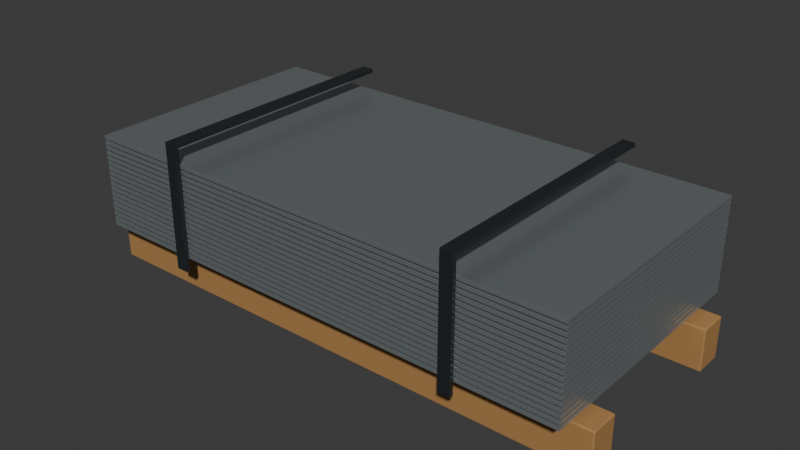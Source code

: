 # Source: banded_sheet_metal_stack.blend  (saved by Blender 5.2.45; exported with 4.5.12 LTS)
import bpy
from mathutils import Matrix  # noqa: F401  (used for matrix-valued properties, if any)

bpy.ops.wm.read_factory_settings(use_empty=True)
scene = bpy.context.scene
scene.name = 'Scene'

# ---- collections
col_collection = bpy.data.collections.new('Collection'); scene.collection.children.link(col_collection)

# ---- materials (node trees are filled in below, after node groups)
mat_galvanized_steel = bpy.data.materials.new('Galvanized steel')
mat_galvanized_steel.diffuse_color = (0.48, 0.53, 0.55, 1.0)
mat_pallet_hardwood = bpy.data.materials.new('Pallet hardwood')
mat_pallet_hardwood.diffuse_color = (0.42, 0.22, 0.075, 1.0)
mat_black_polymer = bpy.data.materials.new('Black polymer')
mat_black_polymer.diffuse_color = (0.018, 0.023, 0.026, 1.0)

# ---- material node trees
mat_galvanized_steel.use_nodes = True; mat_galvanized_steel.node_tree.nodes.clear()
_N = mat_galvanized_steel.node_tree.nodes; _L = mat_galvanized_steel.node_tree.links
n0 = _N.new('ShaderNodeBsdfPrincipled'); n0.name = 'Principled BSDF'; n0.location = (-200, 100)
n0.inputs[0].default_value = (0.48, 0.53, 0.55, 1.0)
n0.inputs[1].default_value = 0.78
n0.inputs[2].default_value = 0.3
n0.inputs[10].default_value = 0.005
n1 = _N.new('ShaderNodeOutputMaterial'); n1.name = 'Material Output'; n1.location = (200, 100)
_L.new(n0.outputs[0], n1.inputs[0])
n1.is_active_output = True
mat_pallet_hardwood.use_nodes = True; mat_pallet_hardwood.node_tree.nodes.clear()
_N = mat_pallet_hardwood.node_tree.nodes; _L = mat_pallet_hardwood.node_tree.links
n0 = _N.new('ShaderNodeBsdfPrincipled'); n0.name = 'Principled BSDF'; n0.location = (-200, 100)
n0.inputs[0].default_value = (0.42, 0.22, 0.075, 1.0)
n0.inputs[1].default_value = 0.02
n0.inputs[2].default_value = 0.74
n0.inputs[10].default_value = 0.005
n1 = _N.new('ShaderNodeOutputMaterial'); n1.name = 'Material Output'; n1.location = (200, 100)
_L.new(n0.outputs[0], n1.inputs[0])
n1.is_active_output = True
mat_black_polymer.use_nodes = True; mat_black_polymer.node_tree.nodes.clear()
_N = mat_black_polymer.node_tree.nodes; _L = mat_black_polymer.node_tree.links
n0 = _N.new('ShaderNodeBsdfPrincipled'); n0.name = 'Principled BSDF'; n0.location = (-200, 100)
n0.inputs[0].default_value = (0.018, 0.023, 0.026, 1.0)
n0.inputs[1].default_value = 0.08
n0.inputs[2].default_value = 0.36
n0.inputs[10].default_value = 0.005
n1 = _N.new('ShaderNodeOutputMaterial'); n1.name = 'Material Output'; n1.location = (200, 100)
_L.new(n0.outputs[0], n1.inputs[0])
n1.is_active_output = True

# ---- world
world_world = bpy.data.worlds.new('World'); scene.world = world_world
world_world.use_nodes = True; world_world.node_tree.nodes.clear()
_N = world_world.node_tree.nodes; _L = world_world.node_tree.links
n0 = _N.new('ShaderNodeOutputWorld'); n0.name = 'World Output'; n0.location = (200, 100)
n1 = _N.new('ShaderNodeBackground'); n1.name = 'Background'; n1.location = (-200, 100)
n1.inputs[0].default_value = (0.05088, 0.05088, 0.05088, 1.0)
_L.new(n1.outputs[0], n0.inputs[0])
n0.is_active_output = True
world_world.color = (0.05088, 0.05088, 0.05088)
world_world.sun_shadow_jitter_overblur = 0.0

# ---- meshes
me_cube = bpy.data.meshes.new('Cube')
me_cube.from_pydata([(-1.2, -0.6, -0.009), (-1.2, -0.6, 0.009), (-1.2, 0.6, -0.009), (-1.2, 0.6, 0.009), (1.2, -0.6, -0.009), (1.2, -0.6, 0.009), (1.2, 0.6, -0.009), (1.2, 0.6, 0.009)], [], [(0, 1, 3, 2), (2, 3, 7, 6), (6, 7, 5, 4), (4, 5, 1, 0), (2, 6, 4, 0), (7, 3, 1, 5)])
_uv = me_cube.uv_layers.new(name='UVMap')
_uv.uv.foreach_set('vector', [0.375, 0.0, 0.625, 0.0, 0.625, 0.25, 0.375, 0.25, 0.375, 0.25, 0.625, 0.25, 0.625, 0.5, 0.375, 0.5, 0.375, 0.5, 0.625, 0.5, 0.625, 0.75, 0.375, 0.75, 0.375, 0.75, 0.625, 0.75, 0.625, 1.0, 0.375, 1.0, 0.125, 0.5, 0.375, 0.5, 0.375, 0.75, 0.125, 0.75, 0.625, 0.5, 0.875, 0.5, 0.875, 0.75, 0.625, 0.75])
me_cube.materials.append(mat_galvanized_steel)
me_cube.update()
me_cube_001 = bpy.data.meshes.new('Cube.001')
me_cube_001.from_pydata([(-1.2, -0.6, -0.009), (-1.2, -0.6, 0.009), (-1.2, 0.6, -0.009), (-1.2, 0.6, 0.009), (1.2, -0.6, -0.009), (1.2, -0.6, 0.009), (1.2, 0.6, -0.009), (1.2, 0.6, 0.009)], [], [(0, 1, 3, 2), (2, 3, 7, 6), (6, 7, 5, 4), (4, 5, 1, 0), (2, 6, 4, 0), (7, 3, 1, 5)])
_uv = me_cube_001.uv_layers.new(name='UVMap')
_uv.uv.foreach_set('vector', [0.375, 0.0, 0.625, 0.0, 0.625, 0.25, 0.375, 0.25, 0.375, 0.25, 0.625, 0.25, 0.625, 0.5, 0.375, 0.5, 0.375, 0.5, 0.625, 0.5, 0.625, 0.75, 0.375, 0.75, 0.375, 0.75, 0.625, 0.75, 0.625, 1.0, 0.375, 1.0, 0.125, 0.5, 0.375, 0.5, 0.375, 0.75, 0.125, 0.75, 0.625, 0.5, 0.875, 0.5, 0.875, 0.75, 0.625, 0.75])
me_cube_001.materials.append(mat_galvanized_steel)
me_cube_001.update()
me_cube_002 = bpy.data.meshes.new('Cube.002')
me_cube_002.from_pydata([(-1.2, -0.6, -0.009), (-1.2, -0.6, 0.009), (-1.2, 0.6, -0.009), (-1.2, 0.6, 0.009), (1.2, -0.6, -0.009), (1.2, -0.6, 0.009), (1.2, 0.6, -0.009), (1.2, 0.6, 0.009)], [], [(0, 1, 3, 2), (2, 3, 7, 6), (6, 7, 5, 4), (4, 5, 1, 0), (2, 6, 4, 0), (7, 3, 1, 5)])
_uv = me_cube_002.uv_layers.new(name='UVMap')
_uv.uv.foreach_set('vector', [0.375, 0.0, 0.625, 0.0, 0.625, 0.25, 0.375, 0.25, 0.375, 0.25, 0.625, 0.25, 0.625, 0.5, 0.375, 0.5, 0.375, 0.5, 0.625, 0.5, 0.625, 0.75, 0.375, 0.75, 0.375, 0.75, 0.625, 0.75, 0.625, 1.0, 0.375, 1.0, 0.125, 0.5, 0.375, 0.5, 0.375, 0.75, 0.125, 0.75, 0.625, 0.5, 0.875, 0.5, 0.875, 0.75, 0.625, 0.75])
me_cube_002.materials.append(mat_galvanized_steel)
me_cube_002.update()
me_cube_003 = bpy.data.meshes.new('Cube.003')
me_cube_003.from_pydata([(-1.2, -0.6, -0.009), (-1.2, -0.6, 0.009), (-1.2, 0.6, -0.009), (-1.2, 0.6, 0.009), (1.2, -0.6, -0.009), (1.2, -0.6, 0.009), (1.2, 0.6, -0.009), (1.2, 0.6, 0.009)], [], [(0, 1, 3, 2), (2, 3, 7, 6), (6, 7, 5, 4), (4, 5, 1, 0), (2, 6, 4, 0), (7, 3, 1, 5)])
_uv = me_cube_003.uv_layers.new(name='UVMap')
_uv.uv.foreach_set('vector', [0.375, 0.0, 0.625, 0.0, 0.625, 0.25, 0.375, 0.25, 0.375, 0.25, 0.625, 0.25, 0.625, 0.5, 0.375, 0.5, 0.375, 0.5, 0.625, 0.5, 0.625, 0.75, 0.375, 0.75, 0.375, 0.75, 0.625, 0.75, 0.625, 1.0, 0.375, 1.0, 0.125, 0.5, 0.375, 0.5, 0.375, 0.75, 0.125, 0.75, 0.625, 0.5, 0.875, 0.5, 0.875, 0.75, 0.625, 0.75])
me_cube_003.materials.append(mat_galvanized_steel)
me_cube_003.update()
me_cube_004 = bpy.data.meshes.new('Cube.004')
me_cube_004.from_pydata([(-1.2, -0.6, -0.009), (-1.2, -0.6, 0.009), (-1.2, 0.6, -0.009), (-1.2, 0.6, 0.009), (1.2, -0.6, -0.009), (1.2, -0.6, 0.009), (1.2, 0.6, -0.009), (1.2, 0.6, 0.009)], [], [(0, 1, 3, 2), (2, 3, 7, 6), (6, 7, 5, 4), (4, 5, 1, 0), (2, 6, 4, 0), (7, 3, 1, 5)])
_uv = me_cube_004.uv_layers.new(name='UVMap')
_uv.uv.foreach_set('vector', [0.375, 0.0, 0.625, 0.0, 0.625, 0.25, 0.375, 0.25, 0.375, 0.25, 0.625, 0.25, 0.625, 0.5, 0.375, 0.5, 0.375, 0.5, 0.625, 0.5, 0.625, 0.75, 0.375, 0.75, 0.375, 0.75, 0.625, 0.75, 0.625, 1.0, 0.375, 1.0, 0.125, 0.5, 0.375, 0.5, 0.375, 0.75, 0.125, 0.75, 0.625, 0.5, 0.875, 0.5, 0.875, 0.75, 0.625, 0.75])
me_cube_004.materials.append(mat_galvanized_steel)
me_cube_004.update()
me_cube_005 = bpy.data.meshes.new('Cube.005')
me_cube_005.from_pydata([(-1.2, -0.6, -0.009), (-1.2, -0.6, 0.009), (-1.2, 0.6, -0.009), (-1.2, 0.6, 0.009), (1.2, -0.6, -0.009), (1.2, -0.6, 0.009), (1.2, 0.6, -0.009), (1.2, 0.6, 0.009)], [], [(0, 1, 3, 2), (2, 3, 7, 6), (6, 7, 5, 4), (4, 5, 1, 0), (2, 6, 4, 0), (7, 3, 1, 5)])
_uv = me_cube_005.uv_layers.new(name='UVMap')
_uv.uv.foreach_set('vector', [0.375, 0.0, 0.625, 0.0, 0.625, 0.25, 0.375, 0.25, 0.375, 0.25, 0.625, 0.25, 0.625, 0.5, 0.375, 0.5, 0.375, 0.5, 0.625, 0.5, 0.625, 0.75, 0.375, 0.75, 0.375, 0.75, 0.625, 0.75, 0.625, 1.0, 0.375, 1.0, 0.125, 0.5, 0.375, 0.5, 0.375, 0.75, 0.125, 0.75, 0.625, 0.5, 0.875, 0.5, 0.875, 0.75, 0.625, 0.75])
me_cube_005.materials.append(mat_galvanized_steel)
me_cube_005.update()
me_cube_006 = bpy.data.meshes.new('Cube.006')
me_cube_006.from_pydata([(-1.2, -0.6, -0.009), (-1.2, -0.6, 0.009), (-1.2, 0.6, -0.009), (-1.2, 0.6, 0.009), (1.2, -0.6, -0.009), (1.2, -0.6, 0.009), (1.2, 0.6, -0.009), (1.2, 0.6, 0.009)], [], [(0, 1, 3, 2), (2, 3, 7, 6), (6, 7, 5, 4), (4, 5, 1, 0), (2, 6, 4, 0), (7, 3, 1, 5)])
_uv = me_cube_006.uv_layers.new(name='UVMap')
_uv.uv.foreach_set('vector', [0.375, 0.0, 0.625, 0.0, 0.625, 0.25, 0.375, 0.25, 0.375, 0.25, 0.625, 0.25, 0.625, 0.5, 0.375, 0.5, 0.375, 0.5, 0.625, 0.5, 0.625, 0.75, 0.375, 0.75, 0.375, 0.75, 0.625, 0.75, 0.625, 1.0, 0.375, 1.0, 0.125, 0.5, 0.375, 0.5, 0.375, 0.75, 0.125, 0.75, 0.625, 0.5, 0.875, 0.5, 0.875, 0.75, 0.625, 0.75])
me_cube_006.materials.append(mat_galvanized_steel)
me_cube_006.update()
me_cube_007 = bpy.data.meshes.new('Cube.007')
me_cube_007.from_pydata([(-1.2, -0.6, -0.009), (-1.2, -0.6, 0.009), (-1.2, 0.6, -0.009), (-1.2, 0.6, 0.009), (1.2, -0.6, -0.009), (1.2, -0.6, 0.009), (1.2, 0.6, -0.009), (1.2, 0.6, 0.009)], [], [(0, 1, 3, 2), (2, 3, 7, 6), (6, 7, 5, 4), (4, 5, 1, 0), (2, 6, 4, 0), (7, 3, 1, 5)])
_uv = me_cube_007.uv_layers.new(name='UVMap')
_uv.uv.foreach_set('vector', [0.375, 0.0, 0.625, 0.0, 0.625, 0.25, 0.375, 0.25, 0.375, 0.25, 0.625, 0.25, 0.625, 0.5, 0.375, 0.5, 0.375, 0.5, 0.625, 0.5, 0.625, 0.75, 0.375, 0.75, 0.375, 0.75, 0.625, 0.75, 0.625, 1.0, 0.375, 1.0, 0.125, 0.5, 0.375, 0.5, 0.375, 0.75, 0.125, 0.75, 0.625, 0.5, 0.875, 0.5, 0.875, 0.75, 0.625, 0.75])
me_cube_007.materials.append(mat_galvanized_steel)
me_cube_007.update()
me_cube_008 = bpy.data.meshes.new('Cube.008')
me_cube_008.from_pydata([(-1.2, -0.6, -0.009), (-1.2, -0.6, 0.009), (-1.2, 0.6, -0.009), (-1.2, 0.6, 0.009), (1.2, -0.6, -0.009), (1.2, -0.6, 0.009), (1.2, 0.6, -0.009), (1.2, 0.6, 0.009)], [], [(0, 1, 3, 2), (2, 3, 7, 6), (6, 7, 5, 4), (4, 5, 1, 0), (2, 6, 4, 0), (7, 3, 1, 5)])
_uv = me_cube_008.uv_layers.new(name='UVMap')
_uv.uv.foreach_set('vector', [0.375, 0.0, 0.625, 0.0, 0.625, 0.25, 0.375, 0.25, 0.375, 0.25, 0.625, 0.25, 0.625, 0.5, 0.375, 0.5, 0.375, 0.5, 0.625, 0.5, 0.625, 0.75, 0.375, 0.75, 0.375, 0.75, 0.625, 0.75, 0.625, 1.0, 0.375, 1.0, 0.125, 0.5, 0.375, 0.5, 0.375, 0.75, 0.125, 0.75, 0.625, 0.5, 0.875, 0.5, 0.875, 0.75, 0.625, 0.75])
me_cube_008.materials.append(mat_galvanized_steel)
me_cube_008.update()
me_cube_009 = bpy.data.meshes.new('Cube.009')
me_cube_009.from_pydata([(-1.2, -0.6, -0.009), (-1.2, -0.6, 0.009), (-1.2, 0.6, -0.009), (-1.2, 0.6, 0.009), (1.2, -0.6, -0.009), (1.2, -0.6, 0.009), (1.2, 0.6, -0.009), (1.2, 0.6, 0.009)], [], [(0, 1, 3, 2), (2, 3, 7, 6), (6, 7, 5, 4), (4, 5, 1, 0), (2, 6, 4, 0), (7, 3, 1, 5)])
_uv = me_cube_009.uv_layers.new(name='UVMap')
_uv.uv.foreach_set('vector', [0.375, 0.0, 0.625, 0.0, 0.625, 0.25, 0.375, 0.25, 0.375, 0.25, 0.625, 0.25, 0.625, 0.5, 0.375, 0.5, 0.375, 0.5, 0.625, 0.5, 0.625, 0.75, 0.375, 0.75, 0.375, 0.75, 0.625, 0.75, 0.625, 1.0, 0.375, 1.0, 0.125, 0.5, 0.375, 0.5, 0.375, 0.75, 0.125, 0.75, 0.625, 0.5, 0.875, 0.5, 0.875, 0.75, 0.625, 0.75])
me_cube_009.materials.append(mat_galvanized_steel)
me_cube_009.update()
me_cube_010 = bpy.data.meshes.new('Cube.010')
me_cube_010.from_pydata([(-1.2, -0.6, -0.009), (-1.2, -0.6, 0.009), (-1.2, 0.6, -0.009), (-1.2, 0.6, 0.009), (1.2, -0.6, -0.009), (1.2, -0.6, 0.009), (1.2, 0.6, -0.009), (1.2, 0.6, 0.009)], [], [(0, 1, 3, 2), (2, 3, 7, 6), (6, 7, 5, 4), (4, 5, 1, 0), (2, 6, 4, 0), (7, 3, 1, 5)])
_uv = me_cube_010.uv_layers.new(name='UVMap')
_uv.uv.foreach_set('vector', [0.375, 0.0, 0.625, 0.0, 0.625, 0.25, 0.375, 0.25, 0.375, 0.25, 0.625, 0.25, 0.625, 0.5, 0.375, 0.5, 0.375, 0.5, 0.625, 0.5, 0.625, 0.75, 0.375, 0.75, 0.375, 0.75, 0.625, 0.75, 0.625, 1.0, 0.375, 1.0, 0.125, 0.5, 0.375, 0.5, 0.375, 0.75, 0.125, 0.75, 0.625, 0.5, 0.875, 0.5, 0.875, 0.75, 0.625, 0.75])
me_cube_010.materials.append(mat_galvanized_steel)
me_cube_010.update()
me_cube_011 = bpy.data.meshes.new('Cube.011')
me_cube_011.from_pydata([(-1.2, -0.6, -0.009), (-1.2, -0.6, 0.009), (-1.2, 0.6, -0.009), (-1.2, 0.6, 0.009), (1.2, -0.6, -0.009), (1.2, -0.6, 0.009), (1.2, 0.6, -0.009), (1.2, 0.6, 0.009)], [], [(0, 1, 3, 2), (2, 3, 7, 6), (6, 7, 5, 4), (4, 5, 1, 0), (2, 6, 4, 0), (7, 3, 1, 5)])
_uv = me_cube_011.uv_layers.new(name='UVMap')
_uv.uv.foreach_set('vector', [0.375, 0.0, 0.625, 0.0, 0.625, 0.25, 0.375, 0.25, 0.375, 0.25, 0.625, 0.25, 0.625, 0.5, 0.375, 0.5, 0.375, 0.5, 0.625, 0.5, 0.625, 0.75, 0.375, 0.75, 0.375, 0.75, 0.625, 0.75, 0.625, 1.0, 0.375, 1.0, 0.125, 0.5, 0.375, 0.5, 0.375, 0.75, 0.125, 0.75, 0.625, 0.5, 0.875, 0.5, 0.875, 0.75, 0.625, 0.75])
me_cube_011.materials.append(mat_galvanized_steel)
me_cube_011.update()
me_cube_012 = bpy.data.meshes.new('Cube.012')
me_cube_012.from_pydata([(-1.2, -0.6, -0.009), (-1.2, -0.6, 0.009), (-1.2, 0.6, -0.009), (-1.2, 0.6, 0.009), (1.2, -0.6, -0.009), (1.2, -0.6, 0.009), (1.2, 0.6, -0.009), (1.2, 0.6, 0.009)], [], [(0, 1, 3, 2), (2, 3, 7, 6), (6, 7, 5, 4), (4, 5, 1, 0), (2, 6, 4, 0), (7, 3, 1, 5)])
_uv = me_cube_012.uv_layers.new(name='UVMap')
_uv.uv.foreach_set('vector', [0.375, 0.0, 0.625, 0.0, 0.625, 0.25, 0.375, 0.25, 0.375, 0.25, 0.625, 0.25, 0.625, 0.5, 0.375, 0.5, 0.375, 0.5, 0.625, 0.5, 0.625, 0.75, 0.375, 0.75, 0.375, 0.75, 0.625, 0.75, 0.625, 1.0, 0.375, 1.0, 0.125, 0.5, 0.375, 0.5, 0.375, 0.75, 0.125, 0.75, 0.625, 0.5, 0.875, 0.5, 0.875, 0.75, 0.625, 0.75])
me_cube_012.materials.append(mat_galvanized_steel)
me_cube_012.update()
me_cube_013 = bpy.data.meshes.new('Cube.013')
me_cube_013.from_pydata([(-1.2, -0.6, -0.009), (-1.2, -0.6, 0.009), (-1.2, 0.6, -0.009), (-1.2, 0.6, 0.009), (1.2, -0.6, -0.009), (1.2, -0.6, 0.009), (1.2, 0.6, -0.009), (1.2, 0.6, 0.009)], [], [(0, 1, 3, 2), (2, 3, 7, 6), (6, 7, 5, 4), (4, 5, 1, 0), (2, 6, 4, 0), (7, 3, 1, 5)])
_uv = me_cube_013.uv_layers.new(name='UVMap')
_uv.uv.foreach_set('vector', [0.375, 0.0, 0.625, 0.0, 0.625, 0.25, 0.375, 0.25, 0.375, 0.25, 0.625, 0.25, 0.625, 0.5, 0.375, 0.5, 0.375, 0.5, 0.625, 0.5, 0.625, 0.75, 0.375, 0.75, 0.375, 0.75, 0.625, 0.75, 0.625, 1.0, 0.375, 1.0, 0.125, 0.5, 0.375, 0.5, 0.375, 0.75, 0.125, 0.75, 0.625, 0.5, 0.875, 0.5, 0.875, 0.75, 0.625, 0.75])
me_cube_013.materials.append(mat_galvanized_steel)
me_cube_013.update()
me_cube_014 = bpy.data.meshes.new('Cube.014')
me_cube_014.from_pydata([(-1.2, -0.6, -0.009), (-1.2, -0.6, 0.009), (-1.2, 0.6, -0.009), (-1.2, 0.6, 0.009), (1.2, -0.6, -0.009), (1.2, -0.6, 0.009), (1.2, 0.6, -0.009), (1.2, 0.6, 0.009)], [], [(0, 1, 3, 2), (2, 3, 7, 6), (6, 7, 5, 4), (4, 5, 1, 0), (2, 6, 4, 0), (7, 3, 1, 5)])
_uv = me_cube_014.uv_layers.new(name='UVMap')
_uv.uv.foreach_set('vector', [0.375, 0.0, 0.625, 0.0, 0.625, 0.25, 0.375, 0.25, 0.375, 0.25, 0.625, 0.25, 0.625, 0.5, 0.375, 0.5, 0.375, 0.5, 0.625, 0.5, 0.625, 0.75, 0.375, 0.75, 0.375, 0.75, 0.625, 0.75, 0.625, 1.0, 0.375, 1.0, 0.125, 0.5, 0.375, 0.5, 0.375, 0.75, 0.125, 0.75, 0.625, 0.5, 0.875, 0.5, 0.875, 0.75, 0.625, 0.75])
me_cube_014.materials.append(mat_galvanized_steel)
me_cube_014.update()
me_cube_015 = bpy.data.meshes.new('Cube.015')
me_cube_015.from_pydata([(-1.2, -0.6, -0.009), (-1.2, -0.6, 0.009), (-1.2, 0.6, -0.009), (-1.2, 0.6, 0.009), (1.2, -0.6, -0.009), (1.2, -0.6, 0.009), (1.2, 0.6, -0.009), (1.2, 0.6, 0.009)], [], [(0, 1, 3, 2), (2, 3, 7, 6), (6, 7, 5, 4), (4, 5, 1, 0), (2, 6, 4, 0), (7, 3, 1, 5)])
_uv = me_cube_015.uv_layers.new(name='UVMap')
_uv.uv.foreach_set('vector', [0.375, 0.0, 0.625, 0.0, 0.625, 0.25, 0.375, 0.25, 0.375, 0.25, 0.625, 0.25, 0.625, 0.5, 0.375, 0.5, 0.375, 0.5, 0.625, 0.5, 0.625, 0.75, 0.375, 0.75, 0.375, 0.75, 0.625, 0.75, 0.625, 1.0, 0.375, 1.0, 0.125, 0.5, 0.375, 0.5, 0.375, 0.75, 0.125, 0.75, 0.625, 0.5, 0.875, 0.5, 0.875, 0.75, 0.625, 0.75])
me_cube_015.materials.append(mat_galvanized_steel)
me_cube_015.update()
me_cube_016 = bpy.data.meshes.new('Cube.016')
me_cube_016.from_pydata([(-1.2, -0.6, -0.009), (-1.2, -0.6, 0.009), (-1.2, 0.6, -0.009), (-1.2, 0.6, 0.009), (1.2, -0.6, -0.009), (1.2, -0.6, 0.009), (1.2, 0.6, -0.009), (1.2, 0.6, 0.009)], [], [(0, 1, 3, 2), (2, 3, 7, 6), (6, 7, 5, 4), (4, 5, 1, 0), (2, 6, 4, 0), (7, 3, 1, 5)])
_uv = me_cube_016.uv_layers.new(name='UVMap')
_uv.uv.foreach_set('vector', [0.375, 0.0, 0.625, 0.0, 0.625, 0.25, 0.375, 0.25, 0.375, 0.25, 0.625, 0.25, 0.625, 0.5, 0.375, 0.5, 0.375, 0.5, 0.625, 0.5, 0.625, 0.75, 0.375, 0.75, 0.375, 0.75, 0.625, 0.75, 0.625, 1.0, 0.375, 1.0, 0.125, 0.5, 0.375, 0.5, 0.375, 0.75, 0.125, 0.75, 0.625, 0.5, 0.875, 0.5, 0.875, 0.75, 0.625, 0.75])
me_cube_016.materials.append(mat_galvanized_steel)
me_cube_016.update()
me_cube_017 = bpy.data.meshes.new('Cube.017')
me_cube_017.from_pydata([(-1.2, -0.6, -0.009), (-1.2, -0.6, 0.009), (-1.2, 0.6, -0.009), (-1.2, 0.6, 0.009), (1.2, -0.6, -0.009), (1.2, -0.6, 0.009), (1.2, 0.6, -0.009), (1.2, 0.6, 0.009)], [], [(0, 1, 3, 2), (2, 3, 7, 6), (6, 7, 5, 4), (4, 5, 1, 0), (2, 6, 4, 0), (7, 3, 1, 5)])
_uv = me_cube_017.uv_layers.new(name='UVMap')
_uv.uv.foreach_set('vector', [0.375, 0.0, 0.625, 0.0, 0.625, 0.25, 0.375, 0.25, 0.375, 0.25, 0.625, 0.25, 0.625, 0.5, 0.375, 0.5, 0.375, 0.5, 0.625, 0.5, 0.625, 0.75, 0.375, 0.75, 0.375, 0.75, 0.625, 0.75, 0.625, 1.0, 0.375, 1.0, 0.125, 0.5, 0.375, 0.5, 0.375, 0.75, 0.125, 0.75, 0.625, 0.5, 0.875, 0.5, 0.875, 0.75, 0.625, 0.75])
me_cube_017.materials.append(mat_galvanized_steel)
me_cube_017.update()
me_cube_018 = bpy.data.meshes.new('Cube.018')
me_cube_018.from_pydata([(-1.275, -0.07, -0.1), (-1.275, -0.07, 0.1), (-1.275, 0.07, -0.1), (-1.275, 0.07, 0.1), (1.275, -0.07, -0.1), (1.275, -0.07, 0.1), (1.275, 0.07, -0.1), (1.275, 0.07, 0.1)], [], [(0, 1, 3, 2), (2, 3, 7, 6), (6, 7, 5, 4), (4, 5, 1, 0), (2, 6, 4, 0), (7, 3, 1, 5)])
_uv = me_cube_018.uv_layers.new(name='UVMap')
_uv.uv.foreach_set('vector', [0.375, 0.0, 0.625, 0.0, 0.625, 0.25, 0.375, 0.25, 0.375, 0.25, 0.625, 0.25, 0.625, 0.5, 0.375, 0.5, 0.375, 0.5, 0.625, 0.5, 0.625, 0.75, 0.375, 0.75, 0.375, 0.75, 0.625, 0.75, 0.625, 1.0, 0.375, 1.0, 0.125, 0.5, 0.375, 0.5, 0.375, 0.75, 0.125, 0.75, 0.625, 0.5, 0.875, 0.5, 0.875, 0.75, 0.625, 0.75])
me_cube_018.materials.append(mat_pallet_hardwood)
me_cube_018.update()
me_cube_019 = bpy.data.meshes.new('Cube.019')
me_cube_019.from_pydata([(-1.275, -0.07, -0.1), (-1.275, -0.07, 0.1), (-1.275, 0.07, -0.1), (-1.275, 0.07, 0.1), (1.275, -0.07, -0.1), (1.275, -0.07, 0.1), (1.275, 0.07, -0.1), (1.275, 0.07, 0.1)], [], [(0, 1, 3, 2), (2, 3, 7, 6), (6, 7, 5, 4), (4, 5, 1, 0), (2, 6, 4, 0), (7, 3, 1, 5)])
_uv = me_cube_019.uv_layers.new(name='UVMap')
_uv.uv.foreach_set('vector', [0.375, 0.0, 0.625, 0.0, 0.625, 0.25, 0.375, 0.25, 0.375, 0.25, 0.625, 0.25, 0.625, 0.5, 0.375, 0.5, 0.375, 0.5, 0.625, 0.5, 0.625, 0.75, 0.375, 0.75, 0.375, 0.75, 0.625, 0.75, 0.625, 1.0, 0.375, 1.0, 0.125, 0.5, 0.375, 0.5, 0.375, 0.75, 0.125, 0.75, 0.625, 0.5, 0.875, 0.5, 0.875, 0.75, 0.625, 0.75])
me_cube_019.materials.append(mat_pallet_hardwood)
me_cube_019.update()
me_cube_020 = bpy.data.meshes.new('Cube.020')
me_cube_020.from_pydata([(-0.03, -0.01, -0.29), (-0.03, -0.01, 0.29), (-0.03, 0.01, -0.29), (-0.03, 0.01, 0.29), (0.03, -0.01, -0.29), (0.03, -0.01, 0.29), (0.03, 0.01, -0.29), (0.03, 0.01, 0.29)], [], [(0, 1, 3, 2), (2, 3, 7, 6), (6, 7, 5, 4), (4, 5, 1, 0), (2, 6, 4, 0), (7, 3, 1, 5)])
_uv = me_cube_020.uv_layers.new(name='UVMap')
_uv.uv.foreach_set('vector', [0.375, 0.0, 0.625, 0.0, 0.625, 0.25, 0.375, 0.25, 0.375, 0.25, 0.625, 0.25, 0.625, 0.5, 0.375, 0.5, 0.375, 0.5, 0.625, 0.5, 0.625, 0.75, 0.375, 0.75, 0.375, 0.75, 0.625, 0.75, 0.625, 1.0, 0.375, 1.0, 0.125, 0.5, 0.375, 0.5, 0.375, 0.75, 0.125, 0.75, 0.625, 0.5, 0.875, 0.5, 0.875, 0.75, 0.625, 0.75])
me_cube_020.materials.append(mat_black_polymer)
me_cube_020.update()
me_cube_021 = bpy.data.meshes.new('Cube.021')
me_cube_021.from_pydata([(-0.03, -0.62, -0.01), (-0.03, -0.62, 0.01), (-0.03, 0.62, -0.01), (-0.03, 0.62, 0.01), (0.03, -0.62, -0.01), (0.03, -0.62, 0.01), (0.03, 0.62, -0.01), (0.03, 0.62, 0.01)], [], [(0, 1, 3, 2), (2, 3, 7, 6), (6, 7, 5, 4), (4, 5, 1, 0), (2, 6, 4, 0), (7, 3, 1, 5)])
_uv = me_cube_021.uv_layers.new(name='UVMap')
_uv.uv.foreach_set('vector', [0.375, 0.0, 0.625, 0.0, 0.625, 0.25, 0.375, 0.25, 0.375, 0.25, 0.625, 0.25, 0.625, 0.5, 0.375, 0.5, 0.375, 0.5, 0.625, 0.5, 0.625, 0.75, 0.375, 0.75, 0.375, 0.75, 0.625, 0.75, 0.625, 1.0, 0.375, 1.0, 0.125, 0.5, 0.375, 0.5, 0.375, 0.75, 0.125, 0.75, 0.625, 0.5, 0.875, 0.5, 0.875, 0.75, 0.625, 0.75])
me_cube_021.materials.append(mat_black_polymer)
me_cube_021.update()
me_cube_022 = bpy.data.meshes.new('Cube.022')
me_cube_022.from_pydata([(-0.03, -0.01, -0.29), (-0.03, -0.01, 0.29), (-0.03, 0.01, -0.29), (-0.03, 0.01, 0.29), (0.03, -0.01, -0.29), (0.03, -0.01, 0.29), (0.03, 0.01, -0.29), (0.03, 0.01, 0.29)], [], [(0, 1, 3, 2), (2, 3, 7, 6), (6, 7, 5, 4), (4, 5, 1, 0), (2, 6, 4, 0), (7, 3, 1, 5)])
_uv = me_cube_022.uv_layers.new(name='UVMap')
_uv.uv.foreach_set('vector', [0.375, 0.0, 0.625, 0.0, 0.625, 0.25, 0.375, 0.25, 0.375, 0.25, 0.625, 0.25, 0.625, 0.5, 0.375, 0.5, 0.375, 0.5, 0.625, 0.5, 0.625, 0.75, 0.375, 0.75, 0.375, 0.75, 0.625, 0.75, 0.625, 1.0, 0.375, 1.0, 0.125, 0.5, 0.375, 0.5, 0.375, 0.75, 0.125, 0.75, 0.625, 0.5, 0.875, 0.5, 0.875, 0.75, 0.625, 0.75])
me_cube_022.materials.append(mat_black_polymer)
me_cube_022.update()
me_cube_023 = bpy.data.meshes.new('Cube.023')
me_cube_023.from_pydata([(-0.03, -0.62, -0.01), (-0.03, -0.62, 0.01), (-0.03, 0.62, -0.01), (-0.03, 0.62, 0.01), (0.03, -0.62, -0.01), (0.03, -0.62, 0.01), (0.03, 0.62, -0.01), (0.03, 0.62, 0.01)], [], [(0, 1, 3, 2), (2, 3, 7, 6), (6, 7, 5, 4), (4, 5, 1, 0), (2, 6, 4, 0), (7, 3, 1, 5)])
_uv = me_cube_023.uv_layers.new(name='UVMap')
_uv.uv.foreach_set('vector', [0.375, 0.0, 0.625, 0.0, 0.625, 0.25, 0.375, 0.25, 0.375, 0.25, 0.625, 0.25, 0.625, 0.5, 0.375, 0.5, 0.375, 0.5, 0.625, 0.5, 0.625, 0.75, 0.375, 0.75, 0.375, 0.75, 0.625, 0.75, 0.625, 1.0, 0.375, 1.0, 0.125, 0.5, 0.375, 0.5, 0.375, 0.75, 0.125, 0.75, 0.625, 0.5, 0.875, 0.5, 0.875, 0.75, 0.625, 0.75])
me_cube_023.materials.append(mat_black_polymer)
me_cube_023.update()

# ---- objects
ob_sheet_0 = bpy.data.objects.new('SHEET_0', me_cube)
ob_sheet_1 = bpy.data.objects.new('SHEET_1', me_cube_001)
ob_sheet_2 = bpy.data.objects.new('SHEET_2', me_cube_002)
ob_sheet_3 = bpy.data.objects.new('SHEET_3', me_cube_003)
ob_sheet_4 = bpy.data.objects.new('SHEET_4', me_cube_004)
ob_sheet_5 = bpy.data.objects.new('SHEET_5', me_cube_005)
ob_sheet_6 = bpy.data.objects.new('SHEET_6', me_cube_006)
ob_sheet_7 = bpy.data.objects.new('SHEET_7', me_cube_007)
ob_sheet_8 = bpy.data.objects.new('SHEET_8', me_cube_008)
ob_sheet_9 = bpy.data.objects.new('SHEET_9', me_cube_009)
ob_sheet_10 = bpy.data.objects.new('SHEET_10', me_cube_010)
ob_sheet_11 = bpy.data.objects.new('SHEET_11', me_cube_011)
ob_sheet_12 = bpy.data.objects.new('SHEET_12', me_cube_012)
ob_sheet_13 = bpy.data.objects.new('SHEET_13', me_cube_013)
ob_sheet_14 = bpy.data.objects.new('SHEET_14', me_cube_014)
ob_sheet_15 = bpy.data.objects.new('SHEET_15', me_cube_015)
ob_sheet_16 = bpy.data.objects.new('SHEET_16', me_cube_016)
ob_sheet_17 = bpy.data.objects.new('SHEET_17', me_cube_017)
ob_dunnage__0_42 = bpy.data.objects.new('DUNNAGE_-0.42', me_cube_018)
ob_dunnage_0_42 = bpy.data.objects.new('DUNNAGE_0.42', me_cube_019)
ob_band__0_72 = bpy.data.objects.new('BAND_-0.72', me_cube_020)
ob_band_top__0_72 = bpy.data.objects.new('BAND_top_-0.72', me_cube_021)
ob_band_0_72 = bpy.data.objects.new('BAND_0.72', me_cube_022)
ob_band_top_0_72 = bpy.data.objects.new('BAND_top_0.72', me_cube_023)

# ---- transforms, parenting, visibility, modifiers, constraints
ob_sheet_0.location = (0.0, 0.0, 0.24)
_m = ob_sheet_0.modifiers.new('Manufactured edge radius', 'BEVEL')
_m.width = 0.001
_m.width_pct = 0.001
_m.segments = 3
ob_sheet_1.location = (0.0, 0.0, 0.265)
_m = ob_sheet_1.modifiers.new('Manufactured edge radius', 'BEVEL')
_m.width = 0.001
_m.width_pct = 0.001
_m.segments = 3
ob_sheet_2.location = (0.0, 0.0, 0.29)
_m = ob_sheet_2.modifiers.new('Manufactured edge radius', 'BEVEL')
_m.width = 0.001
_m.width_pct = 0.001
_m.segments = 3
ob_sheet_3.location = (0.0, 0.0, 0.315)
_m = ob_sheet_3.modifiers.new('Manufactured edge radius', 'BEVEL')
_m.width = 0.001
_m.width_pct = 0.001
_m.segments = 3
ob_sheet_4.location = (0.0, 0.0, 0.34)
_m = ob_sheet_4.modifiers.new('Manufactured edge radius', 'BEVEL')
_m.width = 0.001
_m.width_pct = 0.001
_m.segments = 3
ob_sheet_5.location = (0.0, 0.0, 0.365)
_m = ob_sheet_5.modifiers.new('Manufactured edge radius', 'BEVEL')
_m.width = 0.001
_m.width_pct = 0.001
_m.segments = 3
ob_sheet_6.location = (0.0, 0.0, 0.39)
_m = ob_sheet_6.modifiers.new('Manufactured edge radius', 'BEVEL')
_m.width = 0.001
_m.width_pct = 0.001
_m.segments = 3
ob_sheet_7.location = (0.0, 0.0, 0.415)
_m = ob_sheet_7.modifiers.new('Manufactured edge radius', 'BEVEL')
_m.width = 0.001
_m.width_pct = 0.001
_m.segments = 3
ob_sheet_8.location = (0.0, 0.0, 0.44)
_m = ob_sheet_8.modifiers.new('Manufactured edge radius', 'BEVEL')
_m.width = 0.001
_m.width_pct = 0.001
_m.segments = 3
ob_sheet_9.location = (0.0, 0.0, 0.465)
_m = ob_sheet_9.modifiers.new('Manufactured edge radius', 'BEVEL')
_m.width = 0.001
_m.width_pct = 0.001
_m.segments = 3
ob_sheet_10.location = (0.0, 0.0, 0.49)
_m = ob_sheet_10.modifiers.new('Manufactured edge radius', 'BEVEL')
_m.width = 0.001
_m.width_pct = 0.001
_m.segments = 3
ob_sheet_11.location = (0.0, 0.0, 0.515)
_m = ob_sheet_11.modifiers.new('Manufactured edge radius', 'BEVEL')
_m.width = 0.001
_m.width_pct = 0.001
_m.segments = 3
ob_sheet_12.location = (0.0, 0.0, 0.54)
_m = ob_sheet_12.modifiers.new('Manufactured edge radius', 'BEVEL')
_m.width = 0.001
_m.width_pct = 0.001
_m.segments = 3
ob_sheet_13.location = (0.0, 0.0, 0.565)
_m = ob_sheet_13.modifiers.new('Manufactured edge radius', 'BEVEL')
_m.width = 0.001
_m.width_pct = 0.001
_m.segments = 3
ob_sheet_14.location = (0.0, 0.0, 0.59)
_m = ob_sheet_14.modifiers.new('Manufactured edge radius', 'BEVEL')
_m.width = 0.001
_m.width_pct = 0.001
_m.segments = 3
ob_sheet_15.location = (0.0, 0.0, 0.615)
_m = ob_sheet_15.modifiers.new('Manufactured edge radius', 'BEVEL')
_m.width = 0.001
_m.width_pct = 0.001
_m.segments = 3
ob_sheet_16.location = (0.0, 0.0, 0.64)
_m = ob_sheet_16.modifiers.new('Manufactured edge radius', 'BEVEL')
_m.width = 0.001
_m.width_pct = 0.001
_m.segments = 3
ob_sheet_17.location = (0.0, 0.0, 0.665)
_m = ob_sheet_17.modifiers.new('Manufactured edge radius', 'BEVEL')
_m.width = 0.001
_m.width_pct = 0.001
_m.segments = 3
ob_dunnage__0_42.location = (0.0, -0.42, 0.1)
_m = ob_dunnage__0_42.modifiers.new('Manufactured edge radius', 'BEVEL')
_m.width = 0.006
_m.width_pct = 0.006
_m.segments = 3
ob_dunnage_0_42.location = (0.0, 0.42, 0.1)
_m = ob_dunnage_0_42.modifiers.new('Manufactured edge radius', 'BEVEL')
_m.width = 0.006
_m.width_pct = 0.006
_m.segments = 3
ob_band__0_72.location = (-0.72, -0.61, 0.46)
_m = ob_band__0_72.modifiers.new('Manufactured edge radius', 'BEVEL')
_m.width = 0.002
_m.width_pct = 0.002
_m.segments = 3
ob_band_top__0_72.location = (-0.72, 0.0, 0.76)
_m = ob_band_top__0_72.modifiers.new('Manufactured edge radius', 'BEVEL')
_m.width = 0.002
_m.width_pct = 0.002
_m.segments = 3
ob_band_0_72.location = (0.72, -0.61, 0.46)
_m = ob_band_0_72.modifiers.new('Manufactured edge radius', 'BEVEL')
_m.width = 0.002
_m.width_pct = 0.002
_m.segments = 3
ob_band_top_0_72.location = (0.72, 0.0, 0.76)
_m = ob_band_top_0_72.modifiers.new('Manufactured edge radius', 'BEVEL')
_m.width = 0.002
_m.width_pct = 0.002
_m.segments = 3

# ---- collection membership
col_collection.objects.link(ob_sheet_0)
col_collection.objects.link(ob_sheet_1)
col_collection.objects.link(ob_sheet_2)
col_collection.objects.link(ob_sheet_3)
col_collection.objects.link(ob_sheet_4)
col_collection.objects.link(ob_sheet_5)
col_collection.objects.link(ob_sheet_6)
col_collection.objects.link(ob_sheet_7)
col_collection.objects.link(ob_sheet_8)
col_collection.objects.link(ob_sheet_9)
col_collection.objects.link(ob_sheet_10)
col_collection.objects.link(ob_sheet_11)
col_collection.objects.link(ob_sheet_12)
col_collection.objects.link(ob_sheet_13)
col_collection.objects.link(ob_sheet_14)
col_collection.objects.link(ob_sheet_15)
col_collection.objects.link(ob_sheet_16)
col_collection.objects.link(ob_sheet_17)
col_collection.objects.link(ob_dunnage__0_42)
col_collection.objects.link(ob_dunnage_0_42)
col_collection.objects.link(ob_band__0_72)
col_collection.objects.link(ob_band_top__0_72)
col_collection.objects.link(ob_band_0_72)
col_collection.objects.link(ob_band_top_0_72)

# ---- scene / render settings (as saved in the file)
scene.frame_start = 1; scene.frame_end = 250; scene.frame_set(1)
scene.render.engine = 'BLENDER_EEVEE_NEXT'
scene.render.bake_bias = 0.0
scene.render.bake_samples = 0
scene.render.compositor_device = 'GPU'
scene.eevee.use_volume_custom_range = False
scene.eevee.fast_gi_thickness_near = 0.1
scene.eevee.fast_gi_thickness_far = 0.0
scene.eevee.ray_tracing_options.screen_trace_thickness = 0.1
bpy.context.view_layer.update()

# ---- added for rendering (the .blend has no active camera and no usable light): camera, sun
cam_auto = bpy.data.cameras.new('AutoCamera')
cam_auto.lens = 50.0
cam_auto.sensor_width = 36.0
cam_auto.clip_end = 1000.0
ob_auto_camera = bpy.data.objects.new('AutoCamera', cam_auto)
scene.collection.objects.link(ob_auto_camera)
ob_auto_camera.location = (2.71849, -3.26219, 2.55979)
ob_auto_camera.rotation_euler = (1.09748, -7.21219e-08, 0.694738)
scene.camera = ob_auto_camera
light_auto_sun = bpy.data.lights.new('AutoSun', 'SUN')
light_auto_sun.energy = 3.0
light_auto_sun.angle = 0.0523599
ob_auto_sun = bpy.data.objects.new('AutoSun', light_auto_sun)
scene.collection.objects.link(ob_auto_sun)
ob_auto_sun.rotation_euler = (0.872665, 0.174533, 0.523599)
bpy.context.view_layer.update()
